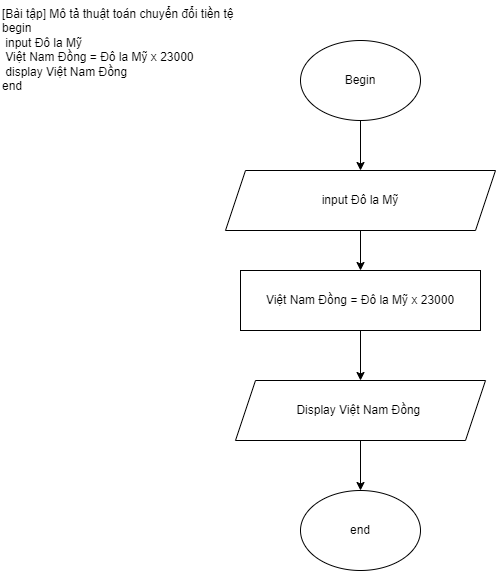

The diagram above was exported from draw.io. Its source (the exported page's mxGraphModel, read from the mxfile embedded in the PNG):
<mxGraphModel dx="1038" dy="1786" grid="1" gridSize="10" guides="1" tooltips="1" connect="1" arrows="1" fold="1" page="1" pageScale="1" pageWidth="827" pageHeight="1169" math="0" shadow="0">
  <root>
    <mxCell id="0" />
    <mxCell id="1" parent="0" />
    <mxCell id="iyBOHp2ojKe-4Yz3lClB-10" value="" style="edgeStyle=orthogonalEdgeStyle;rounded=0;orthogonalLoop=1;jettySize=auto;html=1;" edge="1" parent="1" source="iyBOHp2ojKe-4Yz3lClB-2" target="iyBOHp2ojKe-4Yz3lClB-3">
      <mxGeometry relative="1" as="geometry" />
    </mxCell>
    <mxCell id="iyBOHp2ojKe-4Yz3lClB-2" value="Begin" style="ellipse;whiteSpace=wrap;html=1;" vertex="1" parent="1">
      <mxGeometry x="330" y="-550" width="120" height="80" as="geometry" />
    </mxCell>
    <mxCell id="iyBOHp2ojKe-4Yz3lClB-11" value="" style="edgeStyle=orthogonalEdgeStyle;rounded=0;orthogonalLoop=1;jettySize=auto;html=1;" edge="1" parent="1" source="iyBOHp2ojKe-4Yz3lClB-3" target="iyBOHp2ojKe-4Yz3lClB-5">
      <mxGeometry relative="1" as="geometry" />
    </mxCell>
    <mxCell id="iyBOHp2ojKe-4Yz3lClB-3" value="input Đô la Mỹ" style="shape=parallelogram;perimeter=parallelogramPerimeter;whiteSpace=wrap;html=1;fixedSize=1;" vertex="1" parent="1">
      <mxGeometry x="255" y="-420" width="270" height="60" as="geometry" />
    </mxCell>
    <mxCell id="iyBOHp2ojKe-4Yz3lClB-12" value="" style="edgeStyle=orthogonalEdgeStyle;rounded=0;orthogonalLoop=1;jettySize=auto;html=1;" edge="1" parent="1" source="iyBOHp2ojKe-4Yz3lClB-5" target="iyBOHp2ojKe-4Yz3lClB-6">
      <mxGeometry relative="1" as="geometry" />
    </mxCell>
    <mxCell id="iyBOHp2ojKe-4Yz3lClB-5" value="Việt Nam Đồng = Đô la Mỹ x 23000" style="rounded=0;whiteSpace=wrap;html=1;" vertex="1" parent="1">
      <mxGeometry x="270" y="-320" width="240" height="60" as="geometry" />
    </mxCell>
    <mxCell id="iyBOHp2ojKe-4Yz3lClB-13" value="" style="edgeStyle=orthogonalEdgeStyle;rounded=0;orthogonalLoop=1;jettySize=auto;html=1;" edge="1" parent="1" source="iyBOHp2ojKe-4Yz3lClB-6" target="iyBOHp2ojKe-4Yz3lClB-9">
      <mxGeometry relative="1" as="geometry" />
    </mxCell>
    <mxCell id="iyBOHp2ojKe-4Yz3lClB-6" value="Display Việt Nam Đồng&amp;nbsp;" style="shape=parallelogram;perimeter=parallelogramPerimeter;whiteSpace=wrap;html=1;fixedSize=1;" vertex="1" parent="1">
      <mxGeometry x="265" y="-210" width="250" height="60" as="geometry" />
    </mxCell>
    <mxCell id="iyBOHp2ojKe-4Yz3lClB-7" value="[Bài tập] Mô tả thuật toán chuyển đổi tiền tệ&#10;begin &#10; input Đô la Mỹ&#10; Việt Nam Đồng = Đô la Mỹ x 23000&#10; display Việt Nam Đồng &#10;end" style="text;whiteSpace=wrap;html=1;" vertex="1" parent="1">
      <mxGeometry x="30" y="-590" width="260" height="110" as="geometry" />
    </mxCell>
    <mxCell id="iyBOHp2ojKe-4Yz3lClB-9" value="end&lt;br&gt;" style="ellipse;whiteSpace=wrap;html=1;" vertex="1" parent="1">
      <mxGeometry x="330" y="-100" width="120" height="80" as="geometry" />
    </mxCell>
  </root>
</mxGraphModel>